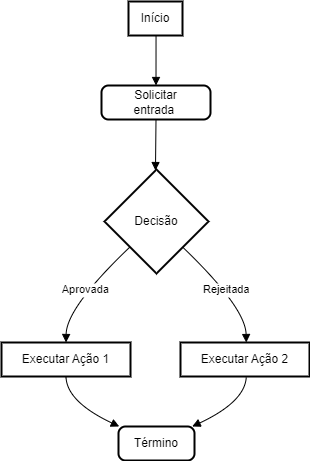

The diagram above was exported from draw.io. Its source (the exported page's mxGraphModel, read from the mxfile embedded in the PNG):
<mxGraphModel dx="1707" dy="1595" grid="1" gridSize="10" guides="1" tooltips="1" connect="1" arrows="1" fold="1" page="1" pageScale="1" pageWidth="827" pageHeight="1169" math="0" shadow="0">
  <root>
    <mxCell id="0" />
    <mxCell id="1" parent="0" />
    <mxCell id="2" value="Início" style="whiteSpace=wrap;strokeWidth=2;" parent="1" vertex="1">
      <mxGeometry x="127" width="54" height="34" as="geometry" />
    </mxCell>
    <mxCell id="3" value="Solicitar&#10;entrada " style="rounded=1;absoluteArcSize=1;arcSize=14;whiteSpace=wrap;strokeWidth=2;" parent="1" vertex="1">
      <mxGeometry x="100" y="84" width="109" height="34" as="geometry" />
    </mxCell>
    <mxCell id="4" value="Decisão" style="rhombus;strokeWidth=2;whiteSpace=wrap;" parent="1" vertex="1">
      <mxGeometry x="103" y="168" width="104" height="104" as="geometry" />
    </mxCell>
    <mxCell id="5" value="Executar Ação 1" style="whiteSpace=wrap;strokeWidth=2;" parent="1" vertex="1">
      <mxGeometry y="341" width="129" height="34" as="geometry" />
    </mxCell>
    <mxCell id="6" value="Executar Ação 2" style="whiteSpace=wrap;strokeWidth=2;" parent="1" vertex="1">
      <mxGeometry x="179" y="341" width="129" height="34" as="geometry" />
    </mxCell>
    <mxCell id="7" value="Término" style="rounded=1;absoluteArcSize=1;arcSize=14;whiteSpace=wrap;strokeWidth=2;" parent="1" vertex="1">
      <mxGeometry x="117" y="425" width="76" height="34" as="geometry" />
    </mxCell>
    <mxCell id="8" value="" style="curved=1;startArrow=none;endArrow=block;exitX=0.51;exitY=1;entryX=0.5;entryY=0;" parent="1" source="2" target="3" edge="1">
      <mxGeometry relative="1" as="geometry">
        <Array as="points" />
      </mxGeometry>
    </mxCell>
    <mxCell id="9" value="" style="curved=1;startArrow=none;endArrow=block;exitX=0.5;exitY=1;entryX=0.49;entryY=0;" parent="1" source="3" target="4" edge="1">
      <mxGeometry relative="1" as="geometry">
        <Array as="points" />
      </mxGeometry>
    </mxCell>
    <mxCell id="10" value="Aprovada" style="curved=1;startArrow=none;endArrow=block;exitX=0;exitY=0.98;entryX=0.5;entryY=0;" parent="1" source="4" target="5" edge="1">
      <mxGeometry relative="1" as="geometry">
        <Array as="points">
          <mxPoint x="65" y="306" />
        </Array>
      </mxGeometry>
    </mxCell>
    <mxCell id="11" value="Rejeitada" style="curved=1;startArrow=none;endArrow=block;exitX=0.99;exitY=0.98;entryX=0.51;entryY=0;" parent="1" source="4" target="6" edge="1">
      <mxGeometry relative="1" as="geometry">
        <Array as="points">
          <mxPoint x="244" y="306" />
        </Array>
      </mxGeometry>
    </mxCell>
    <mxCell id="12" value="" style="curved=1;startArrow=none;endArrow=block;exitX=0.5;exitY=1;entryX=0.01;entryY=0;" parent="1" source="5" target="7" edge="1">
      <mxGeometry relative="1" as="geometry">
        <Array as="points">
          <mxPoint x="65" y="400" />
        </Array>
      </mxGeometry>
    </mxCell>
    <mxCell id="13" value="" style="curved=1;startArrow=none;endArrow=block;exitX=0.51;exitY=1;entryX=0.97;entryY=0;" parent="1" source="6" target="7" edge="1">
      <mxGeometry relative="1" as="geometry">
        <Array as="points">
          <mxPoint x="244" y="400" />
        </Array>
      </mxGeometry>
    </mxCell>
  </root>
</mxGraphModel>